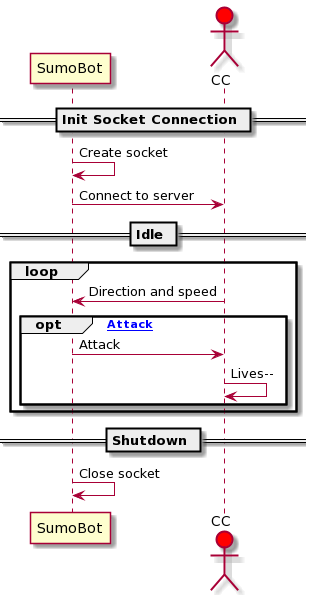

The diagram above was rendered by PlantUML. Its source (embedded in the PNG):
@startuml
participant SumoBot
actor CC #red

== Init Socket Connection ==

SumoBot -> SumoBot : Create socket
SumoBot -> CC : Connect to server

== Idle ==
loop
    CC -> SumoBot : Direction and speed 
    opt [Attack]
        SumoBot -> CC : Attack
        CC -> CC : Lives--
    end
end

== Shutdown == 
 
SumoBot -> SumoBot : Close socket
@enduml